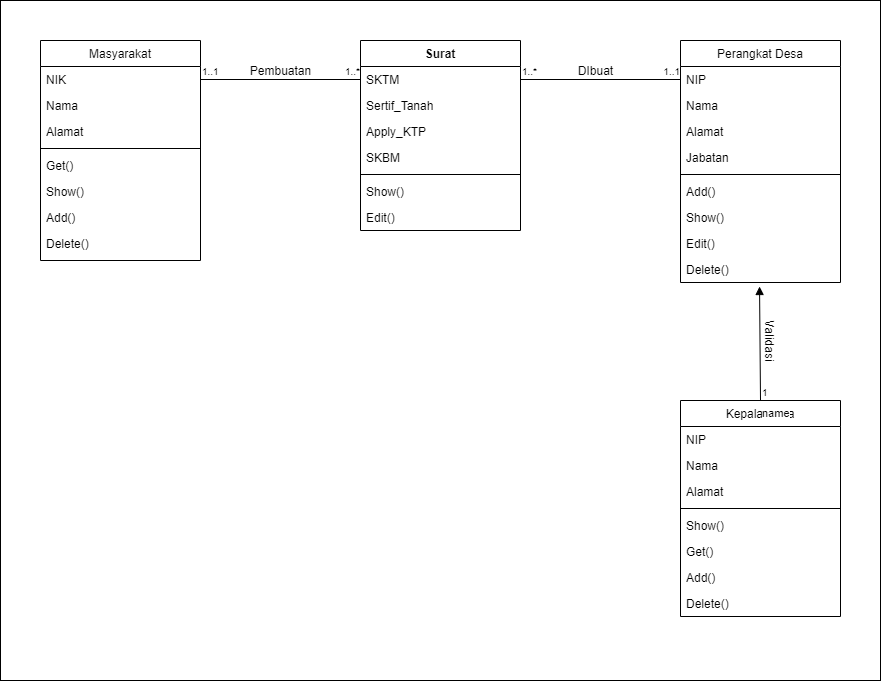

The diagram above was exported from draw.io. Its source (the exported page's mxGraphModel, read from the mxfile embedded in the PNG):
<mxGraphModel dx="1477" dy="652" grid="1" gridSize="10" guides="1" tooltips="1" connect="1" arrows="1" fold="1" page="1" pageScale="1" pageWidth="827" pageHeight="1169" math="0" shadow="0">
  <root>
    <mxCell id="WIyWlLk6GJQsqaUBKTNV-0" />
    <mxCell id="WIyWlLk6GJQsqaUBKTNV-1" parent="WIyWlLk6GJQsqaUBKTNV-0" />
    <mxCell id="9vu5D9-L5qVXgB_Vw0Hh-43" value="" style="rounded=0;whiteSpace=wrap;html=1;" vertex="1" parent="WIyWlLk6GJQsqaUBKTNV-1">
      <mxGeometry x="200" y="80" width="880" height="680" as="geometry" />
    </mxCell>
    <mxCell id="zkfFHV4jXpPFQw0GAbJ--0" value="Masyarakat" style="swimlane;fontStyle=0;align=center;verticalAlign=top;childLayout=stackLayout;horizontal=1;startSize=26;horizontalStack=0;resizeParent=1;resizeLast=0;collapsible=1;marginBottom=0;rounded=0;shadow=0;strokeWidth=1;" parent="WIyWlLk6GJQsqaUBKTNV-1" vertex="1">
      <mxGeometry x="240" y="120" width="160" height="220" as="geometry">
        <mxRectangle x="230" y="140" width="160" height="26" as="alternateBounds" />
      </mxGeometry>
    </mxCell>
    <mxCell id="zkfFHV4jXpPFQw0GAbJ--1" value="NIK" style="text;align=left;verticalAlign=top;spacingLeft=4;spacingRight=4;overflow=hidden;rotatable=0;points=[[0,0.5],[1,0.5]];portConstraint=eastwest;" parent="zkfFHV4jXpPFQw0GAbJ--0" vertex="1">
      <mxGeometry y="26" width="160" height="26" as="geometry" />
    </mxCell>
    <mxCell id="zkfFHV4jXpPFQw0GAbJ--2" value="Nama" style="text;align=left;verticalAlign=top;spacingLeft=4;spacingRight=4;overflow=hidden;rotatable=0;points=[[0,0.5],[1,0.5]];portConstraint=eastwest;rounded=0;shadow=0;html=0;" parent="zkfFHV4jXpPFQw0GAbJ--0" vertex="1">
      <mxGeometry y="52" width="160" height="26" as="geometry" />
    </mxCell>
    <mxCell id="zkfFHV4jXpPFQw0GAbJ--3" value="Alamat" style="text;align=left;verticalAlign=top;spacingLeft=4;spacingRight=4;overflow=hidden;rotatable=0;points=[[0,0.5],[1,0.5]];portConstraint=eastwest;rounded=0;shadow=0;html=0;" parent="zkfFHV4jXpPFQw0GAbJ--0" vertex="1">
      <mxGeometry y="78" width="160" height="26" as="geometry" />
    </mxCell>
    <mxCell id="zkfFHV4jXpPFQw0GAbJ--4" value="" style="line;html=1;strokeWidth=1;align=left;verticalAlign=middle;spacingTop=-1;spacingLeft=3;spacingRight=3;rotatable=0;labelPosition=right;points=[];portConstraint=eastwest;" parent="zkfFHV4jXpPFQw0GAbJ--0" vertex="1">
      <mxGeometry y="104" width="160" height="8" as="geometry" />
    </mxCell>
    <mxCell id="zkfFHV4jXpPFQw0GAbJ--5" value="Get()" style="text;align=left;verticalAlign=top;spacingLeft=4;spacingRight=4;overflow=hidden;rotatable=0;points=[[0,0.5],[1,0.5]];portConstraint=eastwest;" parent="zkfFHV4jXpPFQw0GAbJ--0" vertex="1">
      <mxGeometry y="112" width="160" height="26" as="geometry" />
    </mxCell>
    <mxCell id="9vu5D9-L5qVXgB_Vw0Hh-0" value="Show()" style="text;align=left;verticalAlign=top;spacingLeft=4;spacingRight=4;overflow=hidden;rotatable=0;points=[[0,0.5],[1,0.5]];portConstraint=eastwest;" vertex="1" parent="zkfFHV4jXpPFQw0GAbJ--0">
      <mxGeometry y="138" width="160" height="26" as="geometry" />
    </mxCell>
    <mxCell id="9vu5D9-L5qVXgB_Vw0Hh-2" value="Add()" style="text;align=left;verticalAlign=top;spacingLeft=4;spacingRight=4;overflow=hidden;rotatable=0;points=[[0,0.5],[1,0.5]];portConstraint=eastwest;" vertex="1" parent="zkfFHV4jXpPFQw0GAbJ--0">
      <mxGeometry y="164" width="160" height="26" as="geometry" />
    </mxCell>
    <mxCell id="9vu5D9-L5qVXgB_Vw0Hh-3" value="Delete()" style="text;align=left;verticalAlign=top;spacingLeft=4;spacingRight=4;overflow=hidden;rotatable=0;points=[[0,0.5],[1,0.5]];portConstraint=eastwest;" vertex="1" parent="zkfFHV4jXpPFQw0GAbJ--0">
      <mxGeometry y="190" width="160" height="26" as="geometry" />
    </mxCell>
    <mxCell id="9vu5D9-L5qVXgB_Vw0Hh-14" value="Surat" style="swimlane;fontStyle=1;align=center;verticalAlign=top;childLayout=stackLayout;horizontal=1;startSize=26;horizontalStack=0;resizeParent=1;resizeParentMax=0;resizeLast=0;collapsible=1;marginBottom=0;" vertex="1" parent="WIyWlLk6GJQsqaUBKTNV-1">
      <mxGeometry x="560" y="120" width="160" height="190" as="geometry" />
    </mxCell>
    <mxCell id="9vu5D9-L5qVXgB_Vw0Hh-15" value="SKTM" style="text;strokeColor=none;fillColor=none;align=left;verticalAlign=top;spacingLeft=4;spacingRight=4;overflow=hidden;rotatable=0;points=[[0,0.5],[1,0.5]];portConstraint=eastwest;" vertex="1" parent="9vu5D9-L5qVXgB_Vw0Hh-14">
      <mxGeometry y="26" width="160" height="26" as="geometry" />
    </mxCell>
    <mxCell id="9vu5D9-L5qVXgB_Vw0Hh-18" value="Sertif_Tanah" style="text;strokeColor=none;fillColor=none;align=left;verticalAlign=top;spacingLeft=4;spacingRight=4;overflow=hidden;rotatable=0;points=[[0,0.5],[1,0.5]];portConstraint=eastwest;" vertex="1" parent="9vu5D9-L5qVXgB_Vw0Hh-14">
      <mxGeometry y="52" width="160" height="26" as="geometry" />
    </mxCell>
    <mxCell id="9vu5D9-L5qVXgB_Vw0Hh-19" value="Apply_KTP" style="text;strokeColor=none;fillColor=none;align=left;verticalAlign=top;spacingLeft=4;spacingRight=4;overflow=hidden;rotatable=0;points=[[0,0.5],[1,0.5]];portConstraint=eastwest;" vertex="1" parent="9vu5D9-L5qVXgB_Vw0Hh-14">
      <mxGeometry y="78" width="160" height="26" as="geometry" />
    </mxCell>
    <mxCell id="9vu5D9-L5qVXgB_Vw0Hh-20" value="SKBM" style="text;strokeColor=none;fillColor=none;align=left;verticalAlign=top;spacingLeft=4;spacingRight=4;overflow=hidden;rotatable=0;points=[[0,0.5],[1,0.5]];portConstraint=eastwest;" vertex="1" parent="9vu5D9-L5qVXgB_Vw0Hh-14">
      <mxGeometry y="104" width="160" height="26" as="geometry" />
    </mxCell>
    <mxCell id="9vu5D9-L5qVXgB_Vw0Hh-16" value="" style="line;strokeWidth=1;fillColor=none;align=left;verticalAlign=middle;spacingTop=-1;spacingLeft=3;spacingRight=3;rotatable=0;labelPosition=right;points=[];portConstraint=eastwest;" vertex="1" parent="9vu5D9-L5qVXgB_Vw0Hh-14">
      <mxGeometry y="130" width="160" height="8" as="geometry" />
    </mxCell>
    <mxCell id="9vu5D9-L5qVXgB_Vw0Hh-17" value="Show()" style="text;strokeColor=none;fillColor=none;align=left;verticalAlign=top;spacingLeft=4;spacingRight=4;overflow=hidden;rotatable=0;points=[[0,0.5],[1,0.5]];portConstraint=eastwest;" vertex="1" parent="9vu5D9-L5qVXgB_Vw0Hh-14">
      <mxGeometry y="138" width="160" height="26" as="geometry" />
    </mxCell>
    <mxCell id="9vu5D9-L5qVXgB_Vw0Hh-22" value="Edit()" style="text;strokeColor=none;fillColor=none;align=left;verticalAlign=top;spacingLeft=4;spacingRight=4;overflow=hidden;rotatable=0;points=[[0,0.5],[1,0.5]];portConstraint=eastwest;" vertex="1" parent="9vu5D9-L5qVXgB_Vw0Hh-14">
      <mxGeometry y="164" width="160" height="26" as="geometry" />
    </mxCell>
    <mxCell id="zkfFHV4jXpPFQw0GAbJ--17" value="Perangkat Desa" style="swimlane;fontStyle=0;align=center;verticalAlign=top;childLayout=stackLayout;horizontal=1;startSize=26;horizontalStack=0;resizeParent=1;resizeLast=0;collapsible=1;marginBottom=0;rounded=0;shadow=0;strokeWidth=1;" parent="WIyWlLk6GJQsqaUBKTNV-1" vertex="1">
      <mxGeometry x="880" y="120" width="160" height="242" as="geometry">
        <mxRectangle x="550" y="140" width="160" height="26" as="alternateBounds" />
      </mxGeometry>
    </mxCell>
    <mxCell id="zkfFHV4jXpPFQw0GAbJ--18" value="NIP" style="text;align=left;verticalAlign=top;spacingLeft=4;spacingRight=4;overflow=hidden;rotatable=0;points=[[0,0.5],[1,0.5]];portConstraint=eastwest;" parent="zkfFHV4jXpPFQw0GAbJ--17" vertex="1">
      <mxGeometry y="26" width="160" height="26" as="geometry" />
    </mxCell>
    <mxCell id="zkfFHV4jXpPFQw0GAbJ--19" value="Nama" style="text;align=left;verticalAlign=top;spacingLeft=4;spacingRight=4;overflow=hidden;rotatable=0;points=[[0,0.5],[1,0.5]];portConstraint=eastwest;rounded=0;shadow=0;html=0;" parent="zkfFHV4jXpPFQw0GAbJ--17" vertex="1">
      <mxGeometry y="52" width="160" height="26" as="geometry" />
    </mxCell>
    <mxCell id="zkfFHV4jXpPFQw0GAbJ--20" value="Alamat" style="text;align=left;verticalAlign=top;spacingLeft=4;spacingRight=4;overflow=hidden;rotatable=0;points=[[0,0.5],[1,0.5]];portConstraint=eastwest;rounded=0;shadow=0;html=0;" parent="zkfFHV4jXpPFQw0GAbJ--17" vertex="1">
      <mxGeometry y="78" width="160" height="26" as="geometry" />
    </mxCell>
    <mxCell id="zkfFHV4jXpPFQw0GAbJ--21" value="Jabatan" style="text;align=left;verticalAlign=top;spacingLeft=4;spacingRight=4;overflow=hidden;rotatable=0;points=[[0,0.5],[1,0.5]];portConstraint=eastwest;rounded=0;shadow=0;html=0;" parent="zkfFHV4jXpPFQw0GAbJ--17" vertex="1">
      <mxGeometry y="104" width="160" height="26" as="geometry" />
    </mxCell>
    <mxCell id="zkfFHV4jXpPFQw0GAbJ--23" value="" style="line;html=1;strokeWidth=1;align=left;verticalAlign=middle;spacingTop=-1;spacingLeft=3;spacingRight=3;rotatable=0;labelPosition=right;points=[];portConstraint=eastwest;" parent="zkfFHV4jXpPFQw0GAbJ--17" vertex="1">
      <mxGeometry y="130" width="160" height="8" as="geometry" />
    </mxCell>
    <mxCell id="zkfFHV4jXpPFQw0GAbJ--24" value="Add()" style="text;align=left;verticalAlign=top;spacingLeft=4;spacingRight=4;overflow=hidden;rotatable=0;points=[[0,0.5],[1,0.5]];portConstraint=eastwest;" parent="zkfFHV4jXpPFQw0GAbJ--17" vertex="1">
      <mxGeometry y="138" width="160" height="26" as="geometry" />
    </mxCell>
    <mxCell id="9vu5D9-L5qVXgB_Vw0Hh-4" value="Show()" style="text;align=left;verticalAlign=top;spacingLeft=4;spacingRight=4;overflow=hidden;rotatable=0;points=[[0,0.5],[1,0.5]];portConstraint=eastwest;" vertex="1" parent="zkfFHV4jXpPFQw0GAbJ--17">
      <mxGeometry y="164" width="160" height="26" as="geometry" />
    </mxCell>
    <mxCell id="9vu5D9-L5qVXgB_Vw0Hh-7" value="Edit()" style="text;align=left;verticalAlign=top;spacingLeft=4;spacingRight=4;overflow=hidden;rotatable=0;points=[[0,0.5],[1,0.5]];portConstraint=eastwest;" vertex="1" parent="zkfFHV4jXpPFQw0GAbJ--17">
      <mxGeometry y="190" width="160" height="26" as="geometry" />
    </mxCell>
    <mxCell id="9vu5D9-L5qVXgB_Vw0Hh-5" value="Delete()" style="text;align=left;verticalAlign=top;spacingLeft=4;spacingRight=4;overflow=hidden;rotatable=0;points=[[0,0.5],[1,0.5]];portConstraint=eastwest;" vertex="1" parent="zkfFHV4jXpPFQw0GAbJ--17">
      <mxGeometry y="216" width="160" height="26" as="geometry" />
    </mxCell>
    <mxCell id="9vu5D9-L5qVXgB_Vw0Hh-29" value="" style="endArrow=none;html=1;edgeStyle=orthogonalEdgeStyle;exitX=1;exitY=0.5;exitDx=0;exitDy=0;entryX=0;entryY=0.5;entryDx=0;entryDy=0;" edge="1" parent="WIyWlLk6GJQsqaUBKTNV-1" source="9vu5D9-L5qVXgB_Vw0Hh-15" target="zkfFHV4jXpPFQw0GAbJ--18">
      <mxGeometry relative="1" as="geometry">
        <mxPoint x="620" y="430" as="sourcePoint" />
        <mxPoint x="780" y="430" as="targetPoint" />
      </mxGeometry>
    </mxCell>
    <mxCell id="9vu5D9-L5qVXgB_Vw0Hh-30" value="1..*" style="resizable=0;html=1;align=left;verticalAlign=bottom;labelBackgroundColor=#ffffff;fontSize=10;" connectable="0" vertex="1" parent="9vu5D9-L5qVXgB_Vw0Hh-29">
      <mxGeometry x="-1" relative="1" as="geometry" />
    </mxCell>
    <mxCell id="9vu5D9-L5qVXgB_Vw0Hh-31" value="1..1" style="resizable=0;html=1;align=right;verticalAlign=bottom;labelBackgroundColor=#ffffff;fontSize=10;" connectable="0" vertex="1" parent="9vu5D9-L5qVXgB_Vw0Hh-29">
      <mxGeometry x="1" relative="1" as="geometry" />
    </mxCell>
    <mxCell id="9vu5D9-L5qVXgB_Vw0Hh-32" value="DIbuat" style="text;html=1;align=center;verticalAlign=middle;resizable=0;points=[];autosize=1;" vertex="1" parent="WIyWlLk6GJQsqaUBKTNV-1">
      <mxGeometry x="770" y="140" width="50" height="20" as="geometry" />
    </mxCell>
    <mxCell id="9vu5D9-L5qVXgB_Vw0Hh-33" value="" style="endArrow=none;html=1;edgeStyle=orthogonalEdgeStyle;exitX=1;exitY=0.5;exitDx=0;exitDy=0;entryX=0;entryY=0.5;entryDx=0;entryDy=0;" edge="1" parent="WIyWlLk6GJQsqaUBKTNV-1" source="zkfFHV4jXpPFQw0GAbJ--1" target="9vu5D9-L5qVXgB_Vw0Hh-15">
      <mxGeometry relative="1" as="geometry">
        <mxPoint x="400" y="450" as="sourcePoint" />
        <mxPoint x="510" y="220" as="targetPoint" />
      </mxGeometry>
    </mxCell>
    <mxCell id="9vu5D9-L5qVXgB_Vw0Hh-34" value="1..1" style="resizable=0;html=1;align=left;verticalAlign=bottom;labelBackgroundColor=#ffffff;fontSize=10;" connectable="0" vertex="1" parent="9vu5D9-L5qVXgB_Vw0Hh-33">
      <mxGeometry x="-1" relative="1" as="geometry" />
    </mxCell>
    <mxCell id="9vu5D9-L5qVXgB_Vw0Hh-35" value="1..*" style="resizable=0;html=1;align=right;verticalAlign=bottom;labelBackgroundColor=#ffffff;fontSize=10;" connectable="0" vertex="1" parent="9vu5D9-L5qVXgB_Vw0Hh-33">
      <mxGeometry x="1" relative="1" as="geometry" />
    </mxCell>
    <mxCell id="9vu5D9-L5qVXgB_Vw0Hh-36" value="Pembuatan" style="text;html=1;align=center;verticalAlign=middle;resizable=0;points=[];autosize=1;" vertex="1" parent="WIyWlLk6GJQsqaUBKTNV-1">
      <mxGeometry x="440" y="140" width="80" height="20" as="geometry" />
    </mxCell>
    <mxCell id="zkfFHV4jXpPFQw0GAbJ--6" value="Kepala Desa" style="swimlane;fontStyle=0;align=center;verticalAlign=top;childLayout=stackLayout;horizontal=1;startSize=26;horizontalStack=0;resizeParent=1;resizeLast=0;collapsible=1;marginBottom=0;rounded=0;shadow=0;strokeWidth=1;" parent="WIyWlLk6GJQsqaUBKTNV-1" vertex="1">
      <mxGeometry x="880" y="480" width="160" height="216" as="geometry">
        <mxRectangle x="130" y="380" width="160" height="26" as="alternateBounds" />
      </mxGeometry>
    </mxCell>
    <mxCell id="zkfFHV4jXpPFQw0GAbJ--7" value="NIP" style="text;align=left;verticalAlign=top;spacingLeft=4;spacingRight=4;overflow=hidden;rotatable=0;points=[[0,0.5],[1,0.5]];portConstraint=eastwest;" parent="zkfFHV4jXpPFQw0GAbJ--6" vertex="1">
      <mxGeometry y="26" width="160" height="26" as="geometry" />
    </mxCell>
    <mxCell id="zkfFHV4jXpPFQw0GAbJ--8" value="Nama" style="text;align=left;verticalAlign=top;spacingLeft=4;spacingRight=4;overflow=hidden;rotatable=0;points=[[0,0.5],[1,0.5]];portConstraint=eastwest;rounded=0;shadow=0;html=0;" parent="zkfFHV4jXpPFQw0GAbJ--6" vertex="1">
      <mxGeometry y="52" width="160" height="26" as="geometry" />
    </mxCell>
    <mxCell id="9vu5D9-L5qVXgB_Vw0Hh-8" value="Alamat" style="text;align=left;verticalAlign=top;spacingLeft=4;spacingRight=4;overflow=hidden;rotatable=0;points=[[0,0.5],[1,0.5]];portConstraint=eastwest;rounded=0;shadow=0;html=0;" vertex="1" parent="zkfFHV4jXpPFQw0GAbJ--6">
      <mxGeometry y="78" width="160" height="26" as="geometry" />
    </mxCell>
    <mxCell id="zkfFHV4jXpPFQw0GAbJ--9" value="" style="line;html=1;strokeWidth=1;align=left;verticalAlign=middle;spacingTop=-1;spacingLeft=3;spacingRight=3;rotatable=0;labelPosition=right;points=[];portConstraint=eastwest;" parent="zkfFHV4jXpPFQw0GAbJ--6" vertex="1">
      <mxGeometry y="104" width="160" height="8" as="geometry" />
    </mxCell>
    <mxCell id="zkfFHV4jXpPFQw0GAbJ--10" value="Show()" style="text;align=left;verticalAlign=top;spacingLeft=4;spacingRight=4;overflow=hidden;rotatable=0;points=[[0,0.5],[1,0.5]];portConstraint=eastwest;fontStyle=0" parent="zkfFHV4jXpPFQw0GAbJ--6" vertex="1">
      <mxGeometry y="112" width="160" height="26" as="geometry" />
    </mxCell>
    <mxCell id="zkfFHV4jXpPFQw0GAbJ--11" value="Get()" style="text;align=left;verticalAlign=top;spacingLeft=4;spacingRight=4;overflow=hidden;rotatable=0;points=[[0,0.5],[1,0.5]];portConstraint=eastwest;" parent="zkfFHV4jXpPFQw0GAbJ--6" vertex="1">
      <mxGeometry y="138" width="160" height="26" as="geometry" />
    </mxCell>
    <mxCell id="9vu5D9-L5qVXgB_Vw0Hh-9" value="Add()" style="text;align=left;verticalAlign=top;spacingLeft=4;spacingRight=4;overflow=hidden;rotatable=0;points=[[0,0.5],[1,0.5]];portConstraint=eastwest;" vertex="1" parent="zkfFHV4jXpPFQw0GAbJ--6">
      <mxGeometry y="164" width="160" height="26" as="geometry" />
    </mxCell>
    <mxCell id="9vu5D9-L5qVXgB_Vw0Hh-10" value="Delete()" style="text;align=left;verticalAlign=top;spacingLeft=4;spacingRight=4;overflow=hidden;rotatable=0;points=[[0,0.5],[1,0.5]];portConstraint=eastwest;" vertex="1" parent="zkfFHV4jXpPFQw0GAbJ--6">
      <mxGeometry y="190" width="160" height="26" as="geometry" />
    </mxCell>
    <mxCell id="9vu5D9-L5qVXgB_Vw0Hh-40" value="name" style="endArrow=block;endFill=1;html=1;align=left;verticalAlign=top;entryX=0.494;entryY=1.154;entryDx=0;entryDy=0;entryPerimeter=0;exitX=0.5;exitY=0;exitDx=0;exitDy=0;" edge="1" parent="WIyWlLk6GJQsqaUBKTNV-1" source="zkfFHV4jXpPFQw0GAbJ--6" target="9vu5D9-L5qVXgB_Vw0Hh-5">
      <mxGeometry x="-1" relative="1" as="geometry">
        <mxPoint x="740" y="450" as="sourcePoint" />
        <mxPoint x="900" y="450" as="targetPoint" />
      </mxGeometry>
    </mxCell>
    <mxCell id="9vu5D9-L5qVXgB_Vw0Hh-41" value="1" style="resizable=0;html=1;align=left;verticalAlign=bottom;labelBackgroundColor=#ffffff;fontSize=10;" connectable="0" vertex="1" parent="9vu5D9-L5qVXgB_Vw0Hh-40">
      <mxGeometry x="-1" relative="1" as="geometry" />
    </mxCell>
    <mxCell id="9vu5D9-L5qVXgB_Vw0Hh-42" value="Validasi" style="text;html=1;align=center;verticalAlign=middle;resizable=0;points=[];autosize=1;rotation=90;" vertex="1" parent="WIyWlLk6GJQsqaUBKTNV-1">
      <mxGeometry x="940" y="410" width="60" height="20" as="geometry" />
    </mxCell>
  </root>
</mxGraphModel>